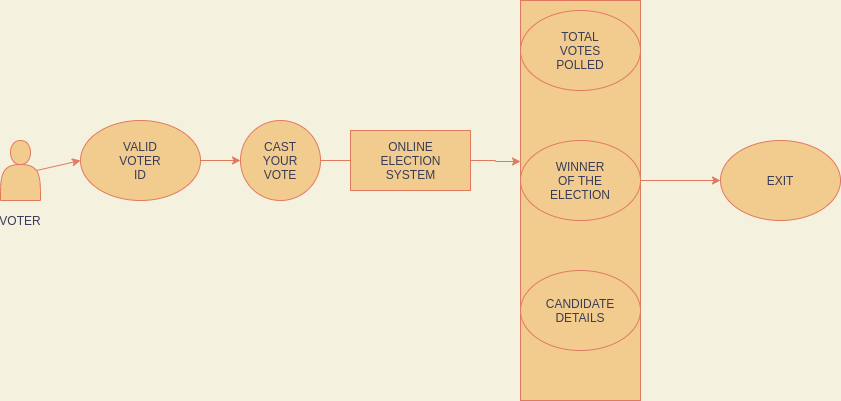

The diagram above was exported from draw.io. Its source (the exported page's mxGraphModel, read from the mxfile embedded in the PNG):
<mxGraphModel dx="423" dy="1404" grid="1" gridSize="10" guides="1" tooltips="1" connect="1" arrows="1" fold="1" page="1" pageScale="1" pageWidth="850" pageHeight="1100" background="#F4F1DE" math="0" shadow="0">
  <root>
    <mxCell id="0" />
    <mxCell id="1" parent="0" />
    <mxCell id="EZ-ftX_FeGUs2uTy-WsT-1" value="" style="shape=actor;whiteSpace=wrap;html=1;fillColor=#F2CC8F;strokeColor=#E07A5F;fontColor=#393C56;" vertex="1" parent="1">
      <mxGeometry y="100" width="40" height="60" as="geometry" />
    </mxCell>
    <mxCell id="EZ-ftX_FeGUs2uTy-WsT-2" value="" style="ellipse;whiteSpace=wrap;html=1;aspect=fixed;fillColor=#F2CC8F;strokeColor=#E07A5F;fontColor=#393C56;" vertex="1" parent="1">
      <mxGeometry x="240" y="80" width="80" height="80" as="geometry" />
    </mxCell>
    <mxCell id="EZ-ftX_FeGUs2uTy-WsT-21" style="edgeStyle=orthogonalEdgeStyle;rounded=0;orthogonalLoop=1;jettySize=auto;html=1;labelBackgroundColor=#F4F1DE;strokeColor=#E07A5F;fontColor=#393C56;startArrow=none;" edge="1" parent="1" source="EZ-ftX_FeGUs2uTy-WsT-27">
      <mxGeometry relative="1" as="geometry">
        <mxPoint x="520" y="121" as="targetPoint" />
        <Array as="points">
          <mxPoint x="495" y="120" />
          <mxPoint x="495" y="121" />
        </Array>
      </mxGeometry>
    </mxCell>
    <mxCell id="EZ-ftX_FeGUs2uTy-WsT-3" value="CAST YOUR VOTE" style="text;html=1;strokeColor=none;fillColor=none;align=center;verticalAlign=middle;whiteSpace=wrap;rounded=0;fontColor=#393C56;" vertex="1" parent="1">
      <mxGeometry x="260" y="110" width="40" height="20" as="geometry" />
    </mxCell>
    <mxCell id="EZ-ftX_FeGUs2uTy-WsT-5" value="" style="ellipse;whiteSpace=wrap;html=1;fillColor=#F2CC8F;strokeColor=#E07A5F;fontColor=#393C56;" vertex="1" parent="1">
      <mxGeometry x="80" y="80" width="120" height="80" as="geometry" />
    </mxCell>
    <mxCell id="EZ-ftX_FeGUs2uTy-WsT-7" value="VALID VOTER ID" style="text;html=1;strokeColor=none;fillColor=none;align=center;verticalAlign=middle;whiteSpace=wrap;rounded=0;fontColor=#393C56;" vertex="1" parent="1">
      <mxGeometry x="120" y="110" width="40" height="20" as="geometry" />
    </mxCell>
    <mxCell id="EZ-ftX_FeGUs2uTy-WsT-8" value="VOTE COUNT OF EACH CANDIDATE" style="text;html=1;strokeColor=none;fillColor=none;align=center;verticalAlign=middle;whiteSpace=wrap;rounded=0;fontColor=#393C56;" vertex="1" parent="1">
      <mxGeometry x="520" y="100" width="95" height="20" as="geometry" />
    </mxCell>
    <mxCell id="EZ-ftX_FeGUs2uTy-WsT-11" value="" style="ellipse;whiteSpace=wrap;html=1;fillColor=#F2CC8F;strokeColor=#E07A5F;fontColor=#393C56;" vertex="1" parent="1">
      <mxGeometry x="520" y="-30" width="120" height="80" as="geometry" />
    </mxCell>
    <mxCell id="EZ-ftX_FeGUs2uTy-WsT-12" value="" style="rounded=0;whiteSpace=wrap;html=1;fillColor=#F2CC8F;strokeColor=#E07A5F;fontColor=#393C56;" vertex="1" parent="1">
      <mxGeometry x="520" y="-40" width="120" height="400" as="geometry" />
    </mxCell>
    <mxCell id="EZ-ftX_FeGUs2uTy-WsT-13" value="" style="ellipse;whiteSpace=wrap;html=1;fillColor=#F2CC8F;strokeColor=#E07A5F;fontColor=#393C56;" vertex="1" parent="1">
      <mxGeometry x="520" y="-30" width="120" height="80" as="geometry" />
    </mxCell>
    <mxCell id="EZ-ftX_FeGUs2uTy-WsT-14" value="" style="ellipse;whiteSpace=wrap;html=1;fillColor=#F2CC8F;strokeColor=#E07A5F;fontColor=#393C56;" vertex="1" parent="1">
      <mxGeometry x="520" y="100" width="120" height="80" as="geometry" />
    </mxCell>
    <mxCell id="EZ-ftX_FeGUs2uTy-WsT-15" value="" style="ellipse;whiteSpace=wrap;html=1;fillColor=#F2CC8F;strokeColor=#E07A5F;fontColor=#393C56;" vertex="1" parent="1">
      <mxGeometry x="520" y="230" width="120" height="80" as="geometry" />
    </mxCell>
    <mxCell id="EZ-ftX_FeGUs2uTy-WsT-16" value="TOTAL VOTES POLLED" style="text;html=1;strokeColor=none;fillColor=none;align=center;verticalAlign=middle;whiteSpace=wrap;rounded=0;fontColor=#393C56;" vertex="1" parent="1">
      <mxGeometry x="540" width="80" height="20" as="geometry" />
    </mxCell>
    <mxCell id="EZ-ftX_FeGUs2uTy-WsT-17" value="WINNER OF THE ELECTION" style="text;html=1;strokeColor=none;fillColor=none;align=center;verticalAlign=middle;whiteSpace=wrap;rounded=0;fontColor=#393C56;" vertex="1" parent="1">
      <mxGeometry x="550" y="130" width="60" height="20" as="geometry" />
    </mxCell>
    <mxCell id="EZ-ftX_FeGUs2uTy-WsT-18" value="CANDIDATE DETAILS" style="text;html=1;strokeColor=none;fillColor=none;align=center;verticalAlign=middle;whiteSpace=wrap;rounded=0;fontColor=#393C56;" vertex="1" parent="1">
      <mxGeometry x="540" y="260" width="80" height="20" as="geometry" />
    </mxCell>
    <mxCell id="EZ-ftX_FeGUs2uTy-WsT-22" value="" style="ellipse;whiteSpace=wrap;html=1;fillColor=#F2CC8F;strokeColor=#E07A5F;fontColor=#393C56;" vertex="1" parent="1">
      <mxGeometry x="720" y="100" width="120" height="80" as="geometry" />
    </mxCell>
    <mxCell id="EZ-ftX_FeGUs2uTy-WsT-23" value="EXIT" style="text;html=1;strokeColor=none;fillColor=none;align=center;verticalAlign=middle;whiteSpace=wrap;rounded=0;fontColor=#393C56;" vertex="1" parent="1">
      <mxGeometry x="750" y="130" width="60" height="20" as="geometry" />
    </mxCell>
    <mxCell id="EZ-ftX_FeGUs2uTy-WsT-24" value="" style="endArrow=classic;html=1;entryX=0;entryY=0.5;entryDx=0;entryDy=0;exitX=1;exitY=0.5;exitDx=0;exitDy=0;labelBackgroundColor=#F4F1DE;strokeColor=#E07A5F;fontColor=#393C56;" edge="1" parent="1" source="EZ-ftX_FeGUs2uTy-WsT-14" target="EZ-ftX_FeGUs2uTy-WsT-22">
      <mxGeometry width="50" height="50" relative="1" as="geometry">
        <mxPoint x="610" y="270" as="sourcePoint" />
        <mxPoint x="660" y="220" as="targetPoint" />
      </mxGeometry>
    </mxCell>
    <mxCell id="EZ-ftX_FeGUs2uTy-WsT-25" value="" style="endArrow=classic;html=1;labelBackgroundColor=#F4F1DE;strokeColor=#E07A5F;fontColor=#393C56;" edge="1" parent="1" source="EZ-ftX_FeGUs2uTy-WsT-5">
      <mxGeometry width="50" height="50" relative="1" as="geometry">
        <mxPoint x="200" y="170" as="sourcePoint" />
        <mxPoint x="240" y="120" as="targetPoint" />
      </mxGeometry>
    </mxCell>
    <mxCell id="EZ-ftX_FeGUs2uTy-WsT-26" value="" style="endArrow=classic;html=1;exitX=0.9;exitY=0.5;exitDx=0;exitDy=0;exitPerimeter=0;entryX=0;entryY=0.5;entryDx=0;entryDy=0;labelBackgroundColor=#F4F1DE;strokeColor=#E07A5F;fontColor=#393C56;" edge="1" parent="1" source="EZ-ftX_FeGUs2uTy-WsT-1" target="EZ-ftX_FeGUs2uTy-WsT-5">
      <mxGeometry width="50" height="50" relative="1" as="geometry">
        <mxPoint x="150" y="140" as="sourcePoint" />
        <mxPoint x="200" y="90" as="targetPoint" />
      </mxGeometry>
    </mxCell>
    <mxCell id="EZ-ftX_FeGUs2uTy-WsT-27" value="" style="rounded=0;whiteSpace=wrap;html=1;sketch=0;fontColor=#393C56;strokeColor=#E07A5F;fillColor=#F2CC8F;" vertex="1" parent="1">
      <mxGeometry x="350" y="90" width="120" height="60" as="geometry" />
    </mxCell>
    <mxCell id="EZ-ftX_FeGUs2uTy-WsT-28" value="" style="edgeStyle=orthogonalEdgeStyle;rounded=0;orthogonalLoop=1;jettySize=auto;html=1;labelBackgroundColor=#F4F1DE;strokeColor=#E07A5F;fontColor=#393C56;endArrow=none;" edge="1" parent="1" target="EZ-ftX_FeGUs2uTy-WsT-27">
      <mxGeometry relative="1" as="geometry">
        <mxPoint x="320" y="120" as="sourcePoint" />
        <mxPoint x="520" y="121" as="targetPoint" />
      </mxGeometry>
    </mxCell>
    <mxCell id="EZ-ftX_FeGUs2uTy-WsT-29" value="ONLINE ELECTION SYSTEM" style="text;html=1;strokeColor=none;fillColor=none;align=center;verticalAlign=middle;whiteSpace=wrap;rounded=0;sketch=0;fontColor=#393C56;" vertex="1" parent="1">
      <mxGeometry x="377.5" y="110" width="65" height="20" as="geometry" />
    </mxCell>
    <mxCell id="EZ-ftX_FeGUs2uTy-WsT-31" value="VOTER" style="text;html=1;strokeColor=none;fillColor=none;align=center;verticalAlign=middle;whiteSpace=wrap;rounded=0;sketch=0;fontColor=#393C56;" vertex="1" parent="1">
      <mxGeometry y="170" width="40" height="20" as="geometry" />
    </mxCell>
  </root>
</mxGraphModel>